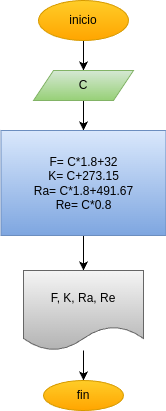

The diagram above was exported from draw.io. Its source (the exported page's mxGraphModel, read from the mxfile embedded in the PNG):
<mxGraphModel dx="532" dy="483" grid="1" gridSize="10" guides="1" tooltips="1" connect="1" arrows="1" fold="1" page="1" pageScale="1" pageWidth="850" pageHeight="1100" math="0" shadow="0">
  <root>
    <mxCell id="0" />
    <mxCell id="1" parent="0" />
    <mxCell id="4" value="" style="edgeStyle=none;html=1;" edge="1" parent="1" source="2" target="3">
      <mxGeometry relative="1" as="geometry" />
    </mxCell>
    <mxCell id="2" value="inicio" style="ellipse;whiteSpace=wrap;html=1;fillColor=#ffcd28;gradientColor=#ffa500;strokeColor=#d79b00;" vertex="1" parent="1">
      <mxGeometry x="200" y="30" width="90" height="40" as="geometry" />
    </mxCell>
    <mxCell id="6" value="" style="edgeStyle=none;html=1;" edge="1" parent="1" source="3" target="5">
      <mxGeometry relative="1" as="geometry" />
    </mxCell>
    <mxCell id="3" value="C" style="shape=parallelogram;perimeter=parallelogramPerimeter;whiteSpace=wrap;html=1;fixedSize=1;fillColor=#d5e8d4;gradientColor=#97d077;strokeColor=#82b366;" vertex="1" parent="1">
      <mxGeometry x="195" y="100" width="100" height="30" as="geometry" />
    </mxCell>
    <mxCell id="8" value="" style="edgeStyle=none;html=1;" edge="1" parent="1" source="5" target="7">
      <mxGeometry relative="1" as="geometry" />
    </mxCell>
    <mxCell id="5" value="F= C*1.8+32&lt;div&gt;K= C+273.15&lt;/div&gt;&lt;div&gt;Ra= C*1.8+491.67&lt;/div&gt;&lt;div&gt;Re= C*0.8&lt;/div&gt;" style="whiteSpace=wrap;html=1;fillColor=#dae8fc;gradientColor=#7ea6e0;strokeColor=#6c8ebf;" vertex="1" parent="1">
      <mxGeometry x="162.5" y="160" width="165" height="105" as="geometry" />
    </mxCell>
    <mxCell id="10" value="" style="edgeStyle=none;html=1;" edge="1" parent="1" source="7" target="9">
      <mxGeometry relative="1" as="geometry" />
    </mxCell>
    <mxCell id="7" value="F, K, Ra, Re" style="shape=document;whiteSpace=wrap;html=1;boundedLbl=1;fillColor=#f5f5f5;gradientColor=#b3b3b3;strokeColor=#666666;" vertex="1" parent="1">
      <mxGeometry x="185" y="300" width="120" height="80" as="geometry" />
    </mxCell>
    <mxCell id="9" value="fin" style="ellipse;whiteSpace=wrap;html=1;fillColor=#ffcd28;gradientColor=#ffa500;strokeColor=#d79b00;" vertex="1" parent="1">
      <mxGeometry x="205" y="410" width="80" height="30" as="geometry" />
    </mxCell>
  </root>
</mxGraphModel>